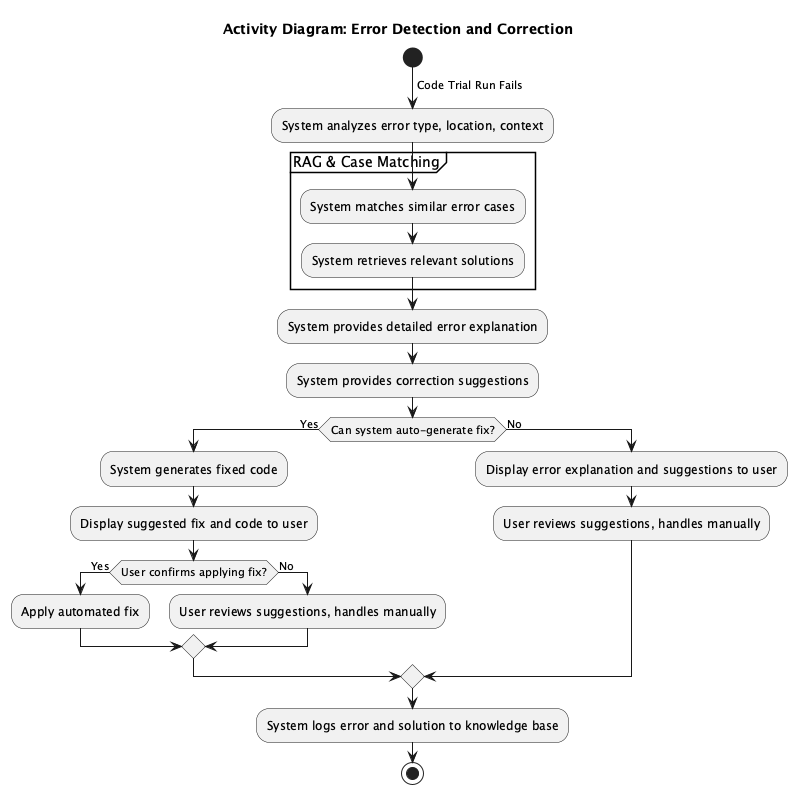

The diagram above was rendered by PlantUML. Its source (embedded in the PNG):
@startuml
title Activity Diagram: Error Detection and Correction

start
-> Code Trial Run Fails;
:System analyzes error type, location, context;
partition RAG & Case Matching {
  :System matches similar error cases;
  :System retrieves relevant solutions;
}
:System provides detailed error explanation;
:System provides correction suggestions;
if (Can system auto-generate fix?) then (Yes)
  :System generates fixed code;
  :Display suggested fix and code to user;
  if (User confirms applying fix?) then (Yes)
    :Apply automated fix;
  else (No)
    :User reviews suggestions, handles manually;
  endif
else (No)
  :Display error explanation and suggestions to user;
   :User reviews suggestions, handles manually;
endif
:System logs error and solution to knowledge base;
stop

@enduml